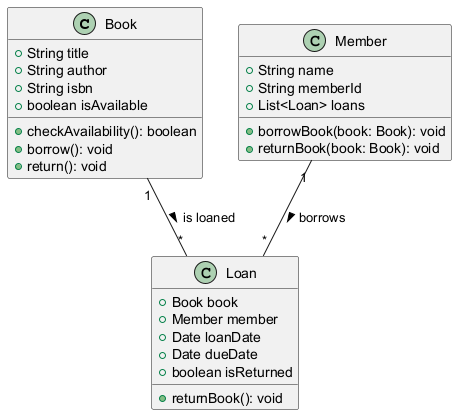

The diagram above was rendered by PlantUML. Its source (embedded in the PNG):
@startuml
class Book {
    +String title
    +String author
    +String isbn
    +boolean isAvailable
    +checkAvailability(): boolean
    +borrow(): void
    +return(): void
}

class Member {
    +String name
    +String memberId
    +List<Loan> loans
    +borrowBook(book: Book): void
    +returnBook(book: Book): void
}

class Loan {
    +Book book
    +Member member
    +Date loanDate
    +Date dueDate
    +boolean isReturned
    +returnBook(): void
}

Member "1" -- "*" Loan : borrows >
Book "1" -- "*" Loan : is loaned >
@enduml